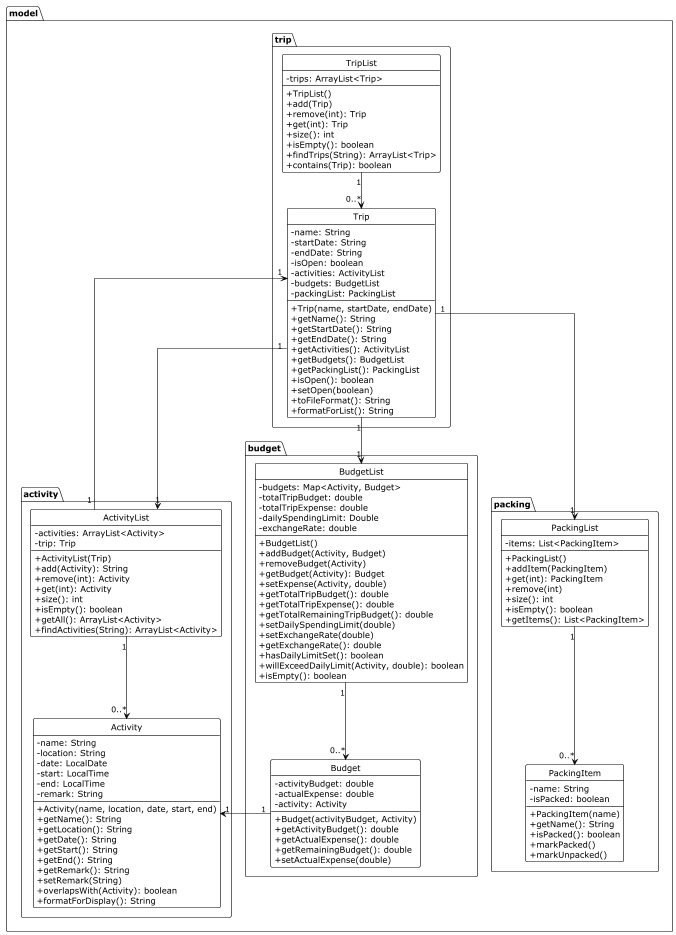

The diagram above was rendered by PlantUML. Its source (embedded in the PNG):
@startuml
!theme plain
skinparam classAttributeIconSize 0
hide circle
skinparam linetype ortho

package model.trip {

    class Trip {
        - name: String
        - startDate: String
        - endDate: String
        - isOpen: boolean
        - activities: ActivityList
        - budgets: BudgetList
        - packingList: PackingList
        + Trip(name, startDate, endDate)
        + getName(): String
        + getStartDate(): String
        + getEndDate(): String
        + getActivities(): ActivityList
        + getBudgets(): BudgetList
        + getPackingList(): PackingList
        + isOpen(): boolean
        + setOpen(boolean)
        + toFileFormat(): String
        + formatForList(): String
    }

    class TripList {
        - trips: ArrayList<Trip>
        + TripList()
        + add(Trip)
        + remove(int): Trip
        + get(int): Trip
        + size(): int
        + isEmpty(): boolean
        + findTrips(String): ArrayList<Trip>
        + contains(Trip): boolean
    }
}

package model.activity {

    class Activity {
        - name: String
        - location: String
        - date: LocalDate
        - start: LocalTime
        - end: LocalTime
        - remark: String
        + Activity(name, location, date, start, end)
        + getName(): String
        + getLocation(): String
        + getDate(): String
        + getStart(): String
        + getEnd(): String
        + getRemark(): String
        + setRemark(String)
        + overlapsWith(Activity): boolean
        + formatForDisplay(): String
    }

    class ActivityList {
        - activities: ArrayList<Activity>
        - trip: Trip
        + ActivityList(Trip)
        + add(Activity): String
        + remove(int): Activity
        + get(int): Activity
        + size(): int
        + isEmpty(): boolean
        + getAll(): ArrayList<Activity>
        + findActivities(String): ArrayList<Activity>
    }
}

package model.budget {

    class Budget {
        - activityBudget: double
        - actualExpense: double
        - activity: Activity
        + Budget(activityBudget, Activity)
        + getActivityBudget(): double
        + getActualExpense(): double
        + getRemainingBudget(): double
        + setActualExpense(double)
    }

    class BudgetList {
        - budgets: Map<Activity, Budget>
        - totalTripBudget: double
        - totalTripExpense: double
        - dailySpendingLimit: Double
        - exchangeRate: double
        + BudgetList()
        + addBudget(Activity, Budget)
        + removeBudget(Activity)
        + getBudget(Activity): Budget
        + setExpense(Activity, double)
        + getTotalTripBudget(): double
        + getTotalTripExpense(): double
        + getTotalRemainingTripBudget(): double
        + setDailySpendingLimit(double)
        + setExchangeRate(double)
        + getExchangeRate(): double
        + hasDailyLimitSet(): boolean
        + willExceedDailyLimit(Activity, double): boolean
        + isEmpty(): boolean
    }
}

package model.packing {

    class PackingItem {
        - name: String
        - isPacked: boolean
        + PackingItem(name)
        + getName(): String
        + isPacked(): boolean
        + markPacked()
        + markUnpacked()
    }

    class PackingList {
        - items: List<PackingItem>
        + PackingList()
        + addItem(PackingItem)
        + get(int): PackingItem
        + remove(int)
        + size(): int
        + isEmpty(): boolean
        + getItems(): List<PackingItem>
    }
}

Trip "1" --> "1" ActivityList
Trip "1" --> "1" BudgetList
Trip "1" --> "1" PackingList

ActivityList "1" --> "0..*" Activity
ActivityList "1" --> "1" Trip

BudgetList "1" --> "0..*" Budget

Budget "1" --> "1" Activity

PackingList "1" --> "0..*" PackingItem

TripList "1" --> "0..*" Trip

@enduml